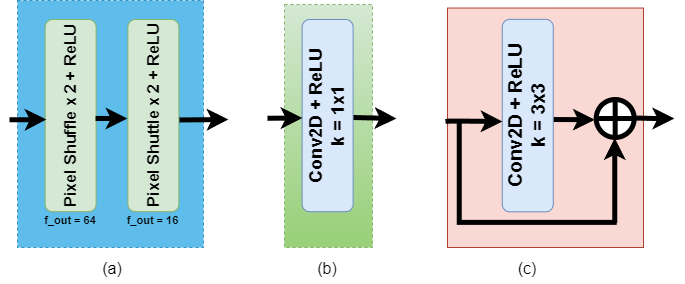

The diagram above was exported from draw.io. Its source (the exported page's mxGraphModel, read from the mxfile embedded in the PNG):
<mxGraphModel dx="2110" dy="-727" grid="0" gridSize="10" guides="1" tooltips="1" connect="1" arrows="1" fold="1" page="0" pageScale="1" pageWidth="850" pageHeight="1100" math="0" shadow="0">
  <root>
    <mxCell id="0" />
    <mxCell id="1" parent="0" />
    <mxCell id="hveLFOXSoI0XhKtCWB2--39" value="" style="rounded=0;whiteSpace=wrap;html=1;fontSize=16;fillColor=#1ba1e2;fontColor=#ffffff;strokeColor=#006EAF;opacity=70;dashed=1;" parent="1" vertex="1">
      <mxGeometry x="-849" y="1333" width="186" height="247" as="geometry" />
    </mxCell>
    <mxCell id="hveLFOXSoI0XhKtCWB2--37" value="" style="rounded=0;whiteSpace=wrap;html=1;fontSize=16;fillColor=#fad9d5;strokeColor=#ae4132;" parent="1" vertex="1">
      <mxGeometry x="-419" y="1340.54" width="196" height="239.46" as="geometry" />
    </mxCell>
    <mxCell id="hveLFOXSoI0XhKtCWB2--35" value="" style="rounded=0;whiteSpace=wrap;html=1;fontSize=16;fillColor=#d5e8d4;strokeColor=#82b366;gradientColor=#97d077;dashed=1;" parent="1" vertex="1">
      <mxGeometry x="-582" y="1337" width="88" height="243" as="geometry" />
    </mxCell>
    <mxCell id="E3X-gXRzJ4d3mIfsg4SH-1" value="&lt;b style=&quot;&quot;&gt;&lt;font style=&quot;font-size: 16px;&quot;&gt;Pixel Shuffle x 2 + ReLU&lt;/font&gt;&lt;/b&gt;" style="rounded=1;whiteSpace=wrap;html=1;rotation=-90;fillColor=#d5e8d4;strokeColor=#82b366;strokeWidth=1;" parent="1" vertex="1">
      <mxGeometry x="-892" y="1422.6" width="192.2" height="51" as="geometry" />
    </mxCell>
    <mxCell id="E3X-gXRzJ4d3mIfsg4SH-4" value="&lt;b style=&quot;border-color: var(--border-color);&quot;&gt;&lt;font style=&quot;font-size: 16px;&quot;&gt;Pixel Shuttle x 2 + ReLU&lt;/font&gt;&lt;/b&gt;" style="rounded=1;whiteSpace=wrap;html=1;rotation=-90;fillColor=#d5e8d4;strokeColor=#82b366;strokeWidth=1;" parent="1" vertex="1">
      <mxGeometry x="-809.2" y="1422.6" width="192.2" height="51" as="geometry" />
    </mxCell>
    <mxCell id="E3X-gXRzJ4d3mIfsg4SH-6" value="" style="endArrow=classic;html=1;rounded=1;strokeWidth=5;" parent="1" edge="1">
      <mxGeometry width="50" height="50" relative="1" as="geometry">
        <mxPoint x="-770.93" y="1450.96" as="sourcePoint" />
        <mxPoint x="-739" y="1451" as="targetPoint" />
        <Array as="points">
          <mxPoint x="-770.93" y="1450.96" />
        </Array>
      </mxGeometry>
    </mxCell>
    <mxCell id="E3X-gXRzJ4d3mIfsg4SH-7" value="" style="endArrow=classic;html=1;rounded=1;strokeWidth=5;" parent="1" edge="1">
      <mxGeometry width="50" height="50" relative="1" as="geometry">
        <mxPoint x="-687" y="1452.46" as="sourcePoint" />
        <mxPoint x="-638" y="1452" as="targetPoint" />
        <Array as="points">
          <mxPoint x="-687" y="1452.46" />
        </Array>
      </mxGeometry>
    </mxCell>
    <mxCell id="hveLFOXSoI0XhKtCWB2--1" value="" style="endArrow=classic;html=1;rounded=1;strokeWidth=5;" parent="1" edge="1">
      <mxGeometry width="50" height="50" relative="1" as="geometry">
        <mxPoint x="-856.9999999999999" y="1452.2" as="sourcePoint" />
        <mxPoint x="-820" y="1452" as="targetPoint" />
        <Array as="points">
          <mxPoint x="-841.1" y="1452.24" />
        </Array>
      </mxGeometry>
    </mxCell>
    <mxCell id="hveLFOXSoI0XhKtCWB2--7" value="&lt;font style=&quot;font-size: 11px;&quot;&gt;&lt;b&gt;f_out = 64&lt;/b&gt;&lt;/font&gt;" style="text;html=1;strokeColor=none;fillColor=none;align=center;verticalAlign=middle;whiteSpace=wrap;rounded=0;fontSize=16;strokeWidth=1;" parent="1" vertex="1">
      <mxGeometry x="-833.9" y="1535.15" width="76" height="31" as="geometry" />
    </mxCell>
    <mxCell id="hveLFOXSoI0XhKtCWB2--8" value="&lt;font style=&quot;font-size: 11px;&quot;&gt;&lt;b&gt;f_out = 16&lt;/b&gt;&lt;/font&gt;" style="text;html=1;strokeColor=none;fillColor=none;align=center;verticalAlign=middle;whiteSpace=wrap;rounded=0;fontSize=16;strokeWidth=1;" parent="1" vertex="1">
      <mxGeometry x="-752.55" y="1542.3000000000002" width="78.9" height="16.7" as="geometry" />
    </mxCell>
    <mxCell id="hveLFOXSoI0XhKtCWB2--9" value="&lt;b&gt;&lt;font style=&quot;font-size: 18px;&quot;&gt;&lt;font style=&quot;&quot;&gt;Conv&lt;/font&gt;2D + ReLU&lt;br&gt;k = 1x1&lt;br&gt;&lt;/font&gt;&lt;/b&gt;" style="rounded=1;whiteSpace=wrap;html=1;rotation=-90;fillColor=#dae8fc;strokeColor=#6c8ebf;" parent="1" vertex="1">
      <mxGeometry x="-635" y="1422.6" width="192.2" height="51" as="geometry" />
    </mxCell>
    <mxCell id="hveLFOXSoI0XhKtCWB2--11" value="" style="endArrow=classic;html=1;rounded=1;strokeWidth=5;" parent="1" edge="1">
      <mxGeometry width="50" height="50" relative="1" as="geometry">
        <mxPoint x="-513" y="1450" as="sourcePoint" />
        <mxPoint x="-470" y="1451" as="targetPoint" />
        <Array as="points">
          <mxPoint x="-493" y="1450.5" />
        </Array>
      </mxGeometry>
    </mxCell>
    <mxCell id="hveLFOXSoI0XhKtCWB2--14" value="(a)" style="text;strokeColor=none;fillColor=none;html=1;align=center;verticalAlign=middle;whiteSpace=wrap;rounded=0;fontSize=16;" parent="1" vertex="1">
      <mxGeometry x="-784" y="1586" width="60" height="30" as="geometry" />
    </mxCell>
    <mxCell id="hveLFOXSoI0XhKtCWB2--19" value="&lt;b style=&quot;font-size: 19px;&quot;&gt;&lt;font style=&quot;font-size: 19px;&quot;&gt;&lt;font style=&quot;font-size: 19px;&quot;&gt;Conv&lt;/font&gt;2D + ReLU&lt;br&gt;k = 3x3&lt;br&gt;&lt;/font&gt;&lt;/b&gt;" style="rounded=1;whiteSpace=wrap;html=1;rotation=-90;fillColor=#dae8fc;strokeColor=#6c8ebf;" parent="1" vertex="1">
      <mxGeometry x="-435" y="1422.6" width="192.5" height="51" as="geometry" />
    </mxCell>
    <mxCell id="hveLFOXSoI0XhKtCWB2--21" value="" style="endArrow=classic;html=1;rounded=1;strokeWidth=5;" parent="1" edge="1">
      <mxGeometry width="50" height="50" relative="1" as="geometry">
        <mxPoint x="-312.7499999999999" y="1452" as="sourcePoint" />
        <mxPoint x="-271.75" y="1452.24" as="targetPoint" />
        <Array as="points">
          <mxPoint x="-312.7499999999999" y="1452" />
        </Array>
      </mxGeometry>
    </mxCell>
    <mxCell id="hveLFOXSoI0XhKtCWB2--23" value="" style="shape=orEllipse;perimeter=ellipsePerimeter;whiteSpace=wrap;html=1;backgroundOutline=1;rounded=1;strokeWidth=5;" parent="1" vertex="1">
      <mxGeometry x="-270.31" y="1432" width="38" height="38" as="geometry" />
    </mxCell>
    <mxCell id="hveLFOXSoI0XhKtCWB2--24" value="" style="shape=partialRectangle;whiteSpace=wrap;html=1;top=0;left=0;fillColor=none;rotation=90;rounded=1;strokeWidth=5;perimeterSpacing=4;" parent="1" vertex="1">
      <mxGeometry x="-380.08" y="1427.08" width="100.66" height="155" as="geometry" />
    </mxCell>
    <mxCell id="hveLFOXSoI0XhKtCWB2--26" value="(b)" style="text;strokeColor=none;fillColor=none;html=1;align=center;verticalAlign=middle;whiteSpace=wrap;rounded=0;fontSize=16;" parent="1" vertex="1">
      <mxGeometry x="-568.9" y="1586" width="60" height="30" as="geometry" />
    </mxCell>
    <mxCell id="hveLFOXSoI0XhKtCWB2--27" value="(c)" style="text;strokeColor=none;fillColor=none;html=1;align=center;verticalAlign=middle;whiteSpace=wrap;rounded=0;fontSize=16;" parent="1" vertex="1">
      <mxGeometry x="-368.75" y="1586" width="60" height="30" as="geometry" />
    </mxCell>
    <mxCell id="hveLFOXSoI0XhKtCWB2--29" value="" style="endArrow=classic;html=1;rounded=1;strokeWidth=5;" parent="1" edge="1">
      <mxGeometry width="50" height="50" relative="1" as="geometry">
        <mxPoint x="-421" y="1454" as="sourcePoint" />
        <mxPoint x="-364" y="1454" as="targetPoint" />
        <Array as="points">
          <mxPoint x="-417" y="1453.5" />
        </Array>
      </mxGeometry>
    </mxCell>
    <mxCell id="hveLFOXSoI0XhKtCWB2--31" value="" style="endArrow=classic;html=1;rounded=1;entryX=0.5;entryY=1;entryDx=0;entryDy=0;strokeWidth=5;" parent="1" edge="1">
      <mxGeometry width="50" height="50" relative="1" as="geometry">
        <mxPoint x="-251.75" y="1555" as="sourcePoint" />
        <mxPoint x="-251.75" y="1470.5" as="targetPoint" />
        <Array as="points" />
      </mxGeometry>
    </mxCell>
    <mxCell id="hveLFOXSoI0XhKtCWB2--34" value="" style="endArrow=classic;html=1;rounded=1;strokeWidth=5;" parent="1" edge="1">
      <mxGeometry width="50" height="50" relative="1" as="geometry">
        <mxPoint x="-599" y="1450.76" as="sourcePoint" />
        <mxPoint x="-564" y="1450.5" as="targetPoint" />
        <Array as="points">
          <mxPoint x="-599" y="1450.76" />
        </Array>
      </mxGeometry>
    </mxCell>
    <mxCell id="hveLFOXSoI0XhKtCWB2--36" value="" style="endArrow=classic;html=1;rounded=1;entryX=0.5;entryY=1;entryDx=0;entryDy=0;strokeWidth=5;" parent="1" edge="1">
      <mxGeometry width="50" height="50" relative="1" as="geometry">
        <mxPoint x="-232.31" y="1450.5" as="sourcePoint" />
        <mxPoint x="-192.31" y="1451" as="targetPoint" />
        <Array as="points">
          <mxPoint x="-212.31" y="1451" />
        </Array>
      </mxGeometry>
    </mxCell>
  </root>
</mxGraphModel>